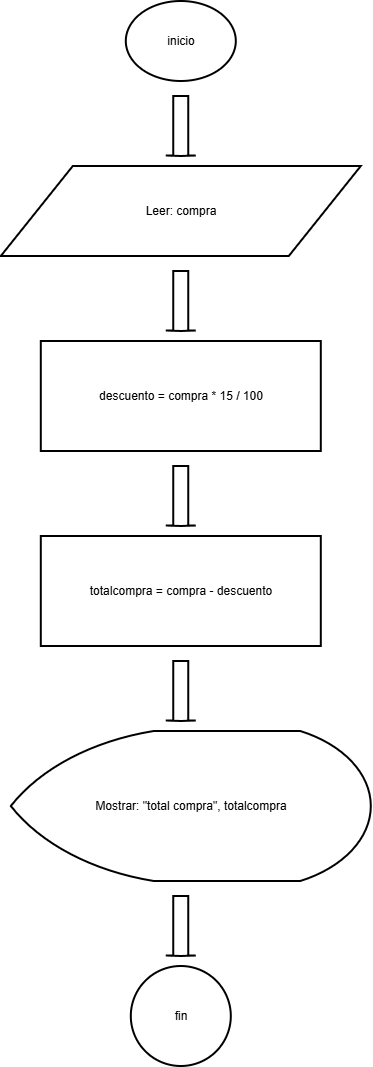

The diagram above was exported from draw.io. Its source (the exported page's mxGraphModel, read from the mxfile embedded in the PNG):
<mxGraphModel dx="2150" dy="1163" grid="1" gridSize="10" guides="1" tooltips="1" connect="1" arrows="1" fold="1" page="1" pageScale="1" pageWidth="827" pageHeight="1169" math="0" shadow="0">
  <root>
    <mxCell id="0" />
    <mxCell id="1" parent="0" />
    <mxCell id="n1" parent="1" style="html=1;whiteSpace=wrap;strokeWidth=2;fillColor=none;gradientColor=none;strokeColor=#000000;fontColor=#000000;shape=mxgraph.flowchart.start_1;" value="inicio" vertex="1">
      <mxGeometry height="80" width="110" x="375" y="60" as="geometry" />
    </mxCell>
    <mxCell id="a1" parent="1" style="shape=mxgraph.arrows2.arrow;rotation=90;html=1;strokeWidth=2;fillColor=none;gradientColor=none;strokeColor=#000000;fontColor=#000000;" value="" vertex="1">
      <mxGeometry height="30" width="60" x="400" y="170" as="geometry" />
    </mxCell>
    <mxCell id="n2" parent="1" style="html=1;whiteSpace=wrap;strokeWidth=2;fillColor=none;gradientColor=none;strokeColor=#000000;fontColor=#000000;shape=parallelogram;perimeter=parallelogramPerimeter;" value="Leer: compra" vertex="1">
      <mxGeometry height="90" width="360" x="250" y="225" as="geometry" />
    </mxCell>
    <mxCell id="a2" parent="1" style="shape=mxgraph.arrows2.arrow;rotation=90;html=1;strokeWidth=2;fillColor=none;gradientColor=none;strokeColor=#000000;fontColor=#000000;" value="" vertex="1">
      <mxGeometry height="30" width="60" x="400" y="345" as="geometry" />
    </mxCell>
    <mxCell id="n3" parent="1" style="html=1;whiteSpace=wrap;strokeWidth=2;fillColor=none;gradientColor=none;strokeColor=#000000;fontColor=#000000;rounded=0;" value="descuento = compra * 15 / 100" vertex="1">
      <mxGeometry height="110" width="280" x="290" y="400" as="geometry" />
    </mxCell>
    <mxCell id="a3" parent="1" style="shape=mxgraph.arrows2.arrow;rotation=90;html=1;strokeWidth=2;fillColor=none;gradientColor=none;strokeColor=#000000;fontColor=#000000;" value="" vertex="1">
      <mxGeometry height="30" width="60" x="400" y="540" as="geometry" />
    </mxCell>
    <mxCell id="n4" parent="1" style="html=1;whiteSpace=wrap;strokeWidth=2;fillColor=none;gradientColor=none;strokeColor=#000000;fontColor=#000000;rounded=0;" value="totalcompra = compra - descuento" vertex="1">
      <mxGeometry height="110" width="280" x="290" y="595" as="geometry" />
    </mxCell>
    <mxCell id="a4" parent="1" style="shape=mxgraph.arrows2.arrow;rotation=90;html=1;strokeWidth=2;fillColor=none;gradientColor=none;strokeColor=#000000;fontColor=#000000;" value="" vertex="1">
      <mxGeometry height="30" width="60" x="400" y="735" as="geometry" />
    </mxCell>
    <mxCell id="n5" parent="1" style="html=1;whiteSpace=wrap;strokeWidth=2;fillColor=none;gradientColor=none;strokeColor=#000000;fontColor=#000000;shape=mxgraph.flowchart.display;" value="Mostrar: &quot;total compra&quot;, totalcompra" vertex="1">
      <mxGeometry height="150" width="360" x="260" y="790" as="geometry" />
    </mxCell>
    <mxCell id="a5" parent="1" style="shape=mxgraph.arrows2.arrow;rotation=90;html=1;strokeWidth=2;fillColor=none;gradientColor=none;strokeColor=#000000;fontColor=#000000;" value="" vertex="1">
      <mxGeometry height="30" width="60" x="400" y="970" as="geometry" />
    </mxCell>
    <mxCell id="n6" parent="1" style="html=1;whiteSpace=wrap;strokeWidth=2;fillColor=none;gradientColor=none;strokeColor=#000000;fontColor=#000000;shape=mxgraph.flowchart.start_2;" value="fin" vertex="1">
      <mxGeometry height="100" width="100" x="380" y="1025" as="geometry" />
    </mxCell>
  </root>
</mxGraphModel>